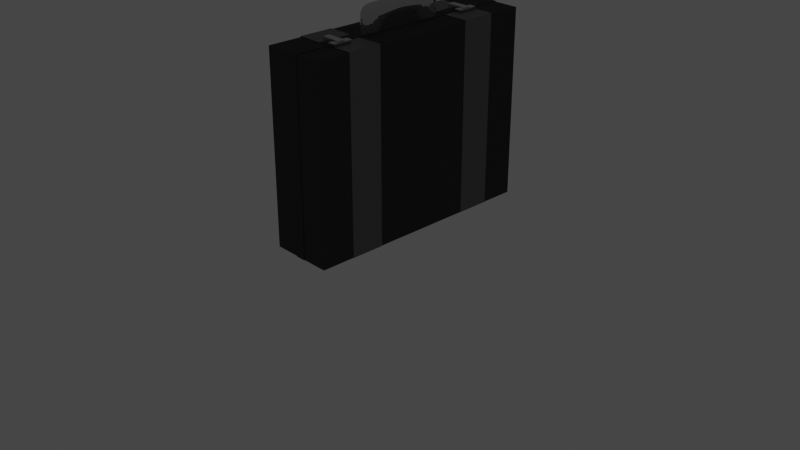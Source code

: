 # Source: briefcase.blend  (saved by Blender 2.92.15; exported with 4.5.12 LTS)
import bpy
from mathutils import Matrix  # noqa: F401  (used for matrix-valued properties, if any)

bpy.ops.wm.read_factory_settings(use_empty=True)
scene = bpy.context.scene
scene.name = 'Scene'

# ---- collections
col_collection = bpy.data.collections.new('Collection'); scene.collection.children.link(col_collection)
col_scene = bpy.data.collections.new('scene'); scene.collection.children.link(col_scene)

# ---- materials (node trees are filled in below, after node groups)
mat_material_004 = bpy.data.materials.new('Material.004')
mat_material_004.use_transparent_shadow = False
mat_material_003 = bpy.data.materials.new('Material.003')
mat_material_003.use_transparent_shadow = False
mat_case_details = bpy.data.materials.new('case details')
mat_case_details.use_transparent_shadow = False

# ---- material node trees
mat_material_004.use_nodes = True; mat_material_004.node_tree.nodes.clear()
_N = mat_material_004.node_tree.nodes; _L = mat_material_004.node_tree.links
n0 = _N.new('ShaderNodeBsdfPrincipled'); n0.name = 'Principled BSDF'; n0.location = (10, 300)
n0.distribution = 'GGX'
n0.subsurface_method = 'BURLEY'
n0.inputs[0].default_value = (0.5465, 0.5465, 0.5465, 1.0)
n0.inputs[1].default_value = 0.75
n0.inputs[2].default_value = 0.0
n0.inputs[3].default_value = 1.45
n0.inputs[27].default_value = (0.0, 0.0, 0.0, 1.0)
n0.inputs[28].default_value = 1.0
n1 = _N.new('ShaderNodeOutputMaterial'); n1.name = 'Material Output'; n1.location = (300, 300)
_L.new(n0.outputs[0], n1.inputs[0])
n1.is_active_output = True
mat_material_003.use_nodes = True; mat_material_003.node_tree.nodes.clear()
_N = mat_material_003.node_tree.nodes; _L = mat_material_003.node_tree.links
n0 = _N.new('ShaderNodeBsdfPrincipled'); n0.name = 'Principled BSDF'; n0.location = (10, 300)
n0.distribution = 'GGX'
n0.subsurface_method = 'BURLEY'
n0.inputs[0].default_value = (0.0409, 0.0409, 0.0409, 1.0)
n0.inputs[2].default_value = 1.0
n0.inputs[3].default_value = 1.45
n0.inputs[27].default_value = (0.0, 0.0, 0.0, 1.0)
n0.inputs[28].default_value = 1.0
n1 = _N.new('ShaderNodeOutputMaterial'); n1.name = 'Material Output'; n1.location = (300, 300)
_L.new(n0.outputs[0], n1.inputs[0])
n1.is_active_output = True
mat_case_details.use_nodes = True; mat_case_details.node_tree.nodes.clear()
_N = mat_case_details.node_tree.nodes; _L = mat_case_details.node_tree.links
n0 = _N.new('ShaderNodeBsdfPrincipled'); n0.name = 'Principled BSDF'; n0.location = (10, 300)
n0.distribution = 'GGX'
n0.subsurface_method = 'BURLEY'
n0.inputs[0].default_value = (0.1581, 0.1581, 0.1581, 1.0)
n0.inputs[3].default_value = 1.45
n0.inputs[27].default_value = (0.0, 0.0, 0.0, 1.0)
n0.inputs[28].default_value = 1.0
n1 = _N.new('ShaderNodeOutputMaterial'); n1.name = 'Material Output'; n1.location = (300, 300)
_L.new(n0.outputs[0], n1.inputs[0])
n1.is_active_output = True

# ---- world
world_world = bpy.data.worlds.new('World'); scene.world = world_world
world_world.use_nodes = True; world_world.node_tree.nodes.clear()
_N = world_world.node_tree.nodes; _L = world_world.node_tree.links
n0 = _N.new('ShaderNodeOutputWorld'); n0.name = 'World Output'; n0.location = (300, 300)
n1 = _N.new('ShaderNodeBackground'); n1.name = 'Background'; n1.location = (10, 300)
n1.inputs[0].default_value = (0.05088, 0.05088, 0.05088, 1.0)
_L.new(n1.outputs[0], n0.inputs[0])
n0.is_active_output = True
world_world.color = (0.05088, 0.05088, 0.05088)
world_world.use_sun_shadow = False
world_world.sun_shadow_jitter_overblur = 0.0

# ---- cameras
cam_camera = bpy.data.cameras.new('Camera')
cam_camera.clip_end = 100.0
cam_camera.ortho_scale = 7.314

# ---- lights
light_light = bpy.data.lights.new('Light', 'POINT')
light_light.transmission_factor = 0.0
light_light.energy = 1000.0
light_light.shadow_soft_size = 0.1
light_light.shadow_maximum_resolution = 0.006
light_light.use_absolute_resolution = True

# ---- meshes
me_cube_001 = bpy.data.meshes.new('Cube.001')
me_cube_001.from_pydata([(-0.04726, -0.487, 1.795), (-0.04726, -0.487, 2.301), (-0.04726, 0.487, 1.795), (-0.04726, 0.487, 2.301), (0.04726, -0.487, 1.795), (0.04726, -0.487, 2.301), (0.04726, 0.487, 1.795), (0.04726, 0.487, 2.301), (-0.04726, 0.2435, 1.795), (-0.04726, -0.2435, 1.795), (-0.04726, -0.2435, 2.301), (-0.04726, 0.0, 2.301), (-0.04726, 0.2435, 2.301), (0.04726, -0.2435, 1.795), (0.04726, 0.2435, 1.795), (0.04726, 0.2435, 2.301), (0.04726, 0.0, 2.301), (0.04726, -0.2435, 2.301), (-0.04726, -0.487, 2.133), (-0.04726, 0.487, 2.133), (0.04726, 0.487, 2.133), (0.04726, -0.487, 2.133), (0.04726, 0.2435, 2.133), (0.04726, 0.0, 2.133), (0.04726, -0.2435, 2.133), (-0.04726, -0.2435, 2.133), (-0.04726, 0.0, 2.133), (-0.04726, 0.2435, 2.133)], [], [(27, 12, 3, 19), (19, 3, 7, 20), (24, 17, 5, 21), (21, 5, 1, 18), (17, 10, 1, 5), (7, 3, 12, 15), (15, 12, 11, 16), (16, 11, 10, 17), (20, 7, 15, 22), (22, 15, 16, 23), (23, 16, 17, 24), (18, 1, 10, 25), (25, 10, 11, 26), (26, 11, 12, 27), (0, 18, 25, 9), (6, 20, 22, 14), (4, 21, 18, 0), (13, 24, 21, 4), (2, 19, 20, 6), (8, 27, 19, 2), (8, 14, 22, 27), (2, 6, 14, 8), (25, 26, 23, 24), (26, 27, 22, 23), (25, 24, 13, 9), (9, 13, 4, 0)])
_uv = me_cube_001.uv_layers.new(name='UVMap')
_uv.uv.foreach_set('vector', [0.5, 0.1875, 0.625, 0.1875, 0.625, 0.25, 0.5, 0.25, 0.5, 0.25, 0.625, 0.25, 0.625, 0.5, 0.5, 0.5, 0.5, 0.6875, 0.625, 0.6875, 0.625, 0.75, 0.5, 0.75, 0.5, 0.75, 0.625, 0.75, 0.625, 1.0, 0.5, 1.0, 0.625, 0.6875, 0.875, 0.6875, 0.875, 0.75, 0.625, 0.75, 0.625, 0.5, 0.875, 0.5, 0.875, 0.5625, 0.625, 0.5625, 0.625, 0.5625, 0.875, 0.5625, 0.875, 0.625, 0.625, 0.625, 0.625, 0.625, 0.875, 0.625, 0.875, 0.6875, 0.625, 0.6875, 0.5, 0.5, 0.625, 0.5, 0.625, 0.5625, 0.5, 0.5625, 0.5, 0.5625, 0.625, 0.5625, 0.625, 0.625, 0.5, 0.625, 0.5, 0.625, 0.625, 0.625, 0.625, 0.6875, 0.5, 0.6875, 0.5, 0.0, 0.625, 0.0, 0.625, 0.0625, 0.5, 0.0625, 0.5, 0.0625, 0.625, 0.0625, 0.625, 0.125, 0.5, 0.125, 0.5, 0.125, 0.625, 0.125, 0.625, 0.1875, 0.5, 0.1875, 0.375, 0.0, 0.5, 0.0, 0.5, 0.0625, 0.375, 0.0625, 0.375, 0.5, 0.5, 0.5, 0.5, 0.5625, 0.375, 0.5625, 0.375, 0.75, 0.5, 0.75, 0.5, 1.0, 0.375, 1.0, 0.375, 0.6875, 0.5, 0.6875, 0.5, 0.75, 0.375, 0.75, 0.375, 0.25, 0.5, 0.25, 0.5, 0.5, 0.375, 0.5, 0.375, 0.1875, 0.5, 0.1875, 0.5, 0.25, 0.375, 0.25, 0.375, 0.1875, 0.375, 0.5625, 0.5, 0.5625, 0.5, 0.1875, 0.375, 0.25, 0.375, 0.5, 0.375, 0.5625, 0.375, 0.1875, 0.0, 0.0, 0.5, 0.125, 0.5, 0.625, 0.0, 0.0, 0.5, 0.125, 0.5, 0.1875, 0.5, 0.5625, 0.5, 0.625, 0.0, 0.0, 0.0, 0.0, 0.375, 0.6875, 0.125, 0.6875, 0.125, 0.6875, 0.375, 0.6875, 0.375, 0.75, 0.375, 1.0])
me_cube_001.materials.append(mat_material_004)
me_cube_001.use_remesh_fix_poles = True
me_cube_001.use_remesh_preserve_attributes = False
me_cube_001.use_mirror_vertex_groups = False
me_cube_001.update()
me_cube_002 = bpy.data.meshes.new('Cube.002')
me_cube_002.from_pydata([(-0.1062, -0.837, 2.019), (-0.1062, -0.837, 2.055), (-0.1062, -0.7578, 2.019), (-0.1062, -0.7578, 2.055), (0.1062, -0.837, 2.019), (0.1062, -0.837, 2.055), (0.1062, -0.7578, 2.019), (0.1062, -0.7578, 2.055)], [], [(0, 1, 3, 2), (2, 3, 7, 6), (6, 7, 5, 4), (4, 5, 1, 0), (2, 6, 4, 0), (7, 3, 1, 5)])
_uv = me_cube_002.uv_layers.new(name='UVMap')
_uv.uv.foreach_set('vector', [0.375, 0.0, 0.625, 0.0, 0.625, 0.25, 0.375, 0.25, 0.375, 0.25, 0.625, 0.25, 0.625, 0.5, 0.375, 0.5, 0.375, 0.5, 0.625, 0.5, 0.625, 0.75, 0.375, 0.75, 0.375, 0.75, 0.625, 0.75, 0.625, 1.0, 0.375, 1.0, 0.125, 0.5, 0.375, 0.5, 0.375, 0.75, 0.125, 0.75, 0.625, 0.5, 0.875, 0.5, 0.875, 0.75, 0.625, 0.75])
me_cube_002.materials.append(mat_material_004)
me_cube_002.use_remesh_fix_poles = True
me_cube_002.use_remesh_preserve_attributes = False
me_cube_002.use_mirror_vertex_groups = False
me_cube_002.update()
me_cube_003 = bpy.data.meshes.new('Cube.003')
me_cube_003.from_pydata([(0.04987, -0.6913, 2.028), (0.04987, -0.6913, 2.046), (0.1291, -0.6913, 2.028), (0.1291, -0.6913, 2.046), (0.04987, -0.9036, 2.028), (0.04987, -0.9036, 2.046), (0.1291, -0.9036, 2.028), (0.1291, -0.9036, 2.046)], [], [(0, 1, 3, 2), (2, 3, 7, 6), (6, 7, 5, 4), (4, 5, 1, 0), (2, 6, 4, 0), (7, 3, 1, 5)])
_uv = me_cube_003.uv_layers.new(name='UVMap')
_uv.uv.foreach_set('vector', [0.375, 0.0, 0.625, 0.0, 0.625, 0.25, 0.375, 0.25, 0.375, 0.25, 0.625, 0.25, 0.625, 0.5, 0.375, 0.5, 0.375, 0.5, 0.625, 0.5, 0.625, 0.75, 0.375, 0.75, 0.375, 0.75, 0.625, 0.75, 0.625, 1.0, 0.375, 1.0, 0.125, 0.5, 0.375, 0.5, 0.375, 0.75, 0.125, 0.75, 0.625, 0.5, 0.875, 0.5, 0.875, 0.75, 0.625, 0.75])
me_cube_003.materials.append(mat_material_004)
me_cube_003.use_remesh_fix_poles = True
me_cube_003.use_remesh_preserve_attributes = False
me_cube_003.use_mirror_vertex_groups = False
me_cube_003.update()
me_cube_004 = bpy.data.meshes.new('Cube.004')
me_cube_004.from_pydata([(-0.3321, -1.267, 0.01076), (-0.3321, -1.267, 2.011), (-0.3321, 1.267, 0.01076), (-0.3321, 1.267, 2.011), (0.3321, -1.267, 0.01076), (0.3321, -1.267, 2.011), (0.3321, 1.267, 0.01076), (0.3321, 1.267, 2.011), (-0.3321, 0.9049, 0.01076), (-0.3321, 0.5429, 0.01076), (-0.3321, 0.181, 0.01076), (-0.3321, -0.181, 0.01076), (-0.3321, -0.5429, 0.01076), (-0.3321, -0.9049, 0.01076), (-0.3321, -0.9049, 2.011), (-0.3321, -0.5429, 2.011), (-0.3321, -0.181, 2.011), (-0.3321, 0.181, 2.011), (-0.3321, 0.5429, 2.011), (-0.3321, 0.9049, 2.011), (0.3321, -0.9049, 0.01076), (0.3321, -0.5429, 0.01076), (0.3321, -0.181, 0.01076), (0.3321, 0.181, 0.01076), (0.3321, 0.5429, 0.01076), (0.3321, 0.9049, 0.01076), (0.3321, 0.9049, 2.011), (0.3321, 0.5429, 2.011), (0.3321, 0.181, 2.011), (0.3321, -0.181, 2.011), (0.3321, -0.5429, 2.011), (0.3321, -0.9049, 2.011), (-0.3321, 0.9049, 0.01076), (-0.3321, 0.5429, 0.01076), (-0.3321, -0.5429, 0.01076), (-0.3321, -0.9049, 0.01076), (-0.3321, -0.9049, 2.011), (-0.3321, -0.5429, 2.011), (-0.3321, 0.5429, 2.011), (-0.3321, 0.9049, 2.011), (0.3321, -0.9049, 0.01076), (0.3321, -0.5429, 0.01076), (0.3321, 0.5429, 0.01076), (0.3321, 0.9049, 0.01076), (0.3321, 0.9049, 2.011), (0.3321, 0.5429, 2.011), (0.3321, -0.5429, 2.011), (0.3321, -0.9049, 2.011), (-0.3321, 0.9049, 0.01076), (-0.3321, 0.5429, 0.01076), (-0.3321, -0.5429, 0.01076), (-0.3321, -0.9049, 0.01076), (-0.3321, -0.9049, 2.011), (-0.3321, -0.5429, 2.011), (-0.3321, 0.5429, 2.011), (-0.3321, 0.9049, 2.011), (0.3321, -0.9049, 0.01076), (0.3321, -0.5429, 0.01076), (0.3321, 0.5429, 0.01076), (0.3321, 0.9049, 0.01076), (0.3321, 0.9049, 2.011), (0.3321, 0.5429, 2.011), (0.3321, -0.5429, 2.011), (0.3321, -0.9049, 2.011), (-0.3362, 0.9049, 0.01076), (-0.3362, 0.5429, 0.01076), (-0.3362, -0.5429, 0.01076), (-0.3362, -0.9049, 0.01076), (-0.335, -0.9049, 2.019), (-0.335, -0.5429, 2.019), (-0.335, 0.5429, 2.019), (-0.335, 0.9049, 2.019), (0.3362, -0.9049, 0.01076), (0.3362, -0.5429, 0.01076), (0.3362, 0.5429, 0.01076), (0.3362, 0.9049, 0.01076), (0.335, 0.9049, 2.019), (0.335, 0.5429, 2.019), (0.335, -0.5429, 2.019), (0.335, -0.9049, 2.019), (0.055, 1.267, 0.01076), (-0.055, 1.267, 0.01076), (-0.055, 1.267, 2.011), (0.055, 1.267, 2.011), (-0.055, -1.267, 0.01076), (0.055, -1.267, 0.01076), (0.055, -1.267, 2.011), (-0.055, -1.267, 2.011), (-0.055, 0.9049, 2.011), (0.055, 0.9049, 2.011), (-0.055, 0.5429, 2.011), (0.055, 0.5429, 2.011), (-0.055, 0.181, 2.011), (0.055, 0.181, 2.011), (-0.055, -0.181, 2.011), (0.055, -0.181, 2.011), (-0.055, -0.5429, 2.011), (0.055, -0.5429, 2.011), (-0.055, -0.9049, 2.011), (0.055, -0.9049, 2.011), (0.055, 0.9049, 0.01076), (-0.055, 0.9049, 0.01076), (0.055, 0.5429, 0.01076), (-0.055, 0.5429, 0.01076), (0.055, 0.181, 0.01076), (-0.055, 0.181, 0.01076), (0.055, -0.181, 0.01076), (-0.055, -0.181, 0.01076), (0.055, -0.5429, 0.01076), (-0.055, -0.5429, 0.01076), (0.055, -0.9049, 0.01076), (-0.055, -0.9049, 0.01076), (-0.055, 0.9049, 2.011), (0.055, 0.9049, 2.011), (-0.055, 0.5429, 2.011), (0.055, 0.5429, 2.011), (-0.055, -0.5429, 2.011), (0.055, -0.5429, 2.011), (-0.055, -0.9049, 2.011), (0.055, -0.9049, 2.011), (0.055, 0.9049, 0.01076), (-0.055, 0.9049, 0.01076), (0.055, 0.5429, 0.01076), (-0.055, 0.5429, 0.01076), (0.055, -0.5429, 0.01076), (-0.055, -0.5429, 0.01076), (0.055, -0.9049, 0.01076), (-0.055, -0.9049, 0.01076), (-0.055, 0.9049, 2.011), (0.055, 0.9049, 2.011), (-0.055, 0.5429, 2.011), (0.055, 0.5429, 2.011), (-0.055, -0.5429, 2.011), (0.055, -0.5429, 2.011), (-0.055, -0.9049, 2.011), (0.055, -0.9049, 2.011), (0.055, 0.9049, 0.01076), (-0.055, 0.9049, 0.01076), (0.055, 0.5429, 0.01076), (-0.055, 0.5429, 0.01076), (0.055, -0.5429, 0.01076), (-0.055, -0.5429, 0.01076), (0.055, -0.9049, 0.01076), (-0.055, -0.9049, 0.01076), (-0.05548, 0.9049, 2.019), (0.05548, 0.9049, 2.019), (-0.05548, 0.5429, 2.019), (0.05548, 0.5429, 2.019), (-0.05548, -0.5429, 2.019), (0.05548, -0.5429, 2.019), (-0.05548, -0.9049, 2.019), (0.05548, -0.9049, 2.019), (0.055, 1.267, 0.01076), (-0.055, 1.267, 0.01076), (-0.055, 1.267, 2.011), (0.055, 1.267, 2.011), (-0.055, -1.267, 0.01076), (0.055, -1.267, 0.01076), (0.055, -1.267, 2.011), (-0.055, -1.267, 2.011), (-0.055, 0.9049, 2.011), (0.055, 0.9049, 2.011), (-0.055, 0.5429, 2.011), (0.055, 0.5429, 2.011), (-0.055, 0.181, 2.011), (0.055, 0.181, 2.011), (-0.055, -0.181, 2.011), (0.055, -0.181, 2.011), (-0.055, -0.5429, 2.011), (0.055, -0.5429, 2.011), (-0.055, -0.9049, 2.011), (0.055, -0.9049, 2.011), (0.055, 0.9049, 0.01076), (-0.055, 0.9049, 0.01076), (0.055, 0.5429, 0.01076), (-0.055, 0.5429, 0.01076), (0.055, 0.181, 0.01076), (-0.055, 0.181, 0.01076), (0.055, -0.181, 0.01076), (-0.055, -0.181, 0.01076), (0.055, -0.5429, 0.01076), (-0.055, -0.5429, 0.01076), (0.055, -0.9049, 0.01076), (-0.055, -0.9049, 0.01076), (-0.055, 0.9049, 2.011), (0.055, 0.9049, 2.011), (-0.055, 0.5429, 2.011), (0.055, 0.5429, 2.011), (-0.055, -0.5429, 2.011), (0.055, -0.5429, 2.011), (-0.055, -0.9049, 2.011), (0.055, -0.9049, 2.011), (0.055, 0.9049, 0.01076), (-0.055, 0.9049, 0.01076), (0.055, 0.5429, 0.01076), (-0.055, 0.5429, 0.01076), (0.055, -0.5429, 0.01076), (-0.055, -0.5429, 0.01076), (0.055, -0.9049, 0.01076), (-0.055, -0.9049, 0.01076), (-0.055, 0.9049, 2.011), (0.055, 0.9049, 2.011), (-0.055, 0.5429, 2.011), (0.055, 0.5429, 2.011), (-0.055, -0.5429, 2.011), (0.055, -0.5429, 2.011), (-0.055, -0.9049, 2.011), (0.055, -0.9049, 2.011), (0.055, 0.9049, 0.01076), (-0.055, 0.9049, 0.01076), (0.055, 0.5429, 0.01076), (-0.055, 0.5429, 0.01076), (0.055, -0.5429, 0.01076), (-0.055, -0.5429, 0.01076), (0.055, -0.9049, 0.01076), (-0.055, -0.9049, 0.01076), (-0.05548, 0.9049, 2.019), (0.05548, 0.9049, 2.019), (-0.05548, 0.5429, 2.019), (0.05548, 0.5429, 2.019), (-0.05548, -0.5429, 2.019), (0.05548, -0.5429, 2.019), (-0.05548, -0.9049, 2.019), (0.05548, -0.9049, 2.019), (0.055, 1.275, 0.01076), (-0.055, 1.275, 0.01076), (-0.055, 1.273, 2.017), (0.055, 1.273, 2.017), (-0.055, -1.275, 0.01076), (0.055, -1.275, 0.01076), (0.055, -1.273, 2.017), (-0.055, -1.273, 2.017), (-0.055, 0.9049, 2.019), (0.055, 0.9049, 2.019), (-0.055, 0.5429, 2.019), (0.055, 0.5429, 2.019), (-0.055, 0.181, 2.019), (0.055, 0.181, 2.019), (-0.055, -0.181, 2.019), (0.055, -0.181, 2.019), (-0.055, -0.5429, 2.019), (0.055, -0.5429, 2.019), (-0.055, -0.9049, 2.019), (0.055, -0.9049, 2.019), (0.055, 0.9049, 0.01076), (-0.055, 0.9049, 0.01076), (0.055, 0.5429, 0.01076), (-0.055, 0.5429, 0.01076), (0.055, -0.5429, 0.01076), (-0.055, -0.5429, 0.01076), (0.055, -0.9049, 0.01076), (-0.055, -0.9049, 0.01076), (-0.055, 0.9049, 2.011), (0.055, 0.9049, 2.011), (-0.055, 0.5429, 2.011), (0.055, 0.5429, 2.011), (-0.055, -0.5429, 2.011), (0.055, -0.5429, 2.011), (-0.055, -0.9049, 2.011), (0.055, -0.9049, 2.011), (0.055, 0.9049, 0.01076), (-0.055, 0.9049, 0.01076), (0.055, 0.5429, 0.01076), (-0.055, 0.5429, 0.01076), (0.055, -0.5429, 0.01076), (-0.055, -0.5429, 0.01076), (0.055, -0.9049, 0.01076), (-0.055, -0.9049, 0.01076), (-0.055, 0.9135, 2.011), (0.055, 0.9135, 2.011), (-0.055, 0.5344, 2.011), (0.055, 0.5344, 2.011), (-0.055, -0.5344, 2.011), (0.055, -0.5344, 2.011), (-0.055, -0.9135, 2.011), (0.055, -0.9135, 2.011), (0.055, 0.9049, 0.01076), (-0.055, 0.9049, 0.01076), (0.055, 0.5429, 0.01076), (-0.055, 0.5429, 0.01076), (0.055, -0.5429, 0.01076), (-0.055, -0.5429, 0.01076), (0.055, -0.9049, 0.01076), (-0.055, -0.9049, 0.01076), (-0.05548, 0.9106, 2.026), (0.05548, 0.9106, 2.026), (-0.05548, 0.5372, 2.026), (0.05548, 0.5372, 2.026), (-0.05548, -0.5372, 2.026), (0.05548, -0.5372, 2.026), (-0.05548, -0.9106, 2.026), (0.05548, -0.9106, 2.026)], [], [(8, 19, 3, 2), (80, 83, 7, 6), (20, 31, 5, 4), (84, 87, 1, 0), (110, 20, 4, 85), (98, 14, 1, 87), (82, 3, 19, 88), (100, 25, 43, 120), (90, 18, 17, 92), (92, 17, 16, 94), (94, 16, 15, 96), (27, 24, 42, 45), (80, 6, 25, 100), (99, 31, 47, 119), (102, 24, 23, 104), (104, 23, 22, 106), (106, 22, 21, 108), (25, 26, 44, 43), (6, 7, 26, 25), (15, 12, 34, 37), (24, 27, 28, 23), (23, 28, 29, 22), (22, 29, 30, 21), (96, 15, 37, 116), (0, 1, 14, 13), (111, 13, 35, 127), (12, 15, 16, 11), (11, 16, 17, 10), (10, 17, 18, 9), (13, 14, 36, 35), (120, 43, 59, 136), (47, 40, 56, 63), (119, 47, 63, 135), (41, 46, 62, 57), (116, 37, 53, 132), (45, 42, 58, 61), (115, 45, 61, 131), (43, 44, 60, 59), (103, 9, 33, 123), (9, 18, 38, 33), (88, 19, 39, 112), (19, 8, 32, 39), (91, 27, 45, 115), (21, 30, 46, 41), (31, 20, 40, 47), (108, 21, 41, 124), (50, 51, 67, 66), (55, 48, 64, 71), (136, 59, 58, 138), (140, 57, 56, 142), (128, 55, 71, 144), (48, 49, 65, 64), (49, 54, 70, 65), (53, 50, 66, 69), (35, 36, 52, 51), (123, 33, 49, 139), (37, 34, 50, 53), (124, 41, 57, 140), (33, 38, 54, 49), (127, 35, 51, 143), (112, 39, 55, 128), (39, 32, 48, 55), (144, 71, 70, 146), (148, 69, 68, 150), (75, 76, 77, 74), (73, 78, 79, 72), (67, 68, 69, 66), (65, 70, 71, 64), (59, 60, 76, 75), (131, 61, 77, 147), (61, 58, 74, 77), (132, 53, 69, 148), (57, 62, 78, 73), (135, 63, 79, 151), (56, 57, 73, 72), (63, 56, 72, 79), (58, 59, 75, 74), (51, 52, 68, 67), (52, 134, 150, 68), (100, 120, 260, 244), (62, 133, 149, 78), (147, 145, 285, 287), (54, 130, 146, 70), (133, 117, 257, 273), (78, 149, 151, 79), (80, 81, 225, 224), (76, 145, 147, 77), (121, 101, 245, 261), (44, 113, 129, 60), (148, 150, 290, 288), (40, 126, 142, 56), (115, 131, 271, 255), (34, 125, 141, 50), (90, 92, 236, 234), (42, 122, 138, 58), (151, 149, 289, 291), (60, 129, 145, 76), (130, 114, 254, 270), (50, 141, 143, 51), (141, 140, 142, 143), (48, 137, 139, 49), (137, 136, 138, 139), (12, 109, 125, 34), (93, 91, 235, 237), (18, 90, 114, 38), (131, 147, 287, 271), (26, 89, 113, 44), (103, 123, 263, 247), (24, 102, 122, 42), (92, 94, 238, 236), (38, 114, 130, 54), (146, 130, 270, 286), (46, 117, 133, 62), (122, 102, 246, 262), (36, 118, 134, 52), (95, 93, 237, 239), (32, 121, 137, 48), (102, 103, 247, 246), (20, 110, 126, 40), (132, 148, 288, 272), (30, 97, 117, 46), (88, 112, 252, 232), (11, 107, 109, 12), (107, 106, 108, 109), (10, 105, 107, 11), (105, 104, 106, 107), (9, 103, 105, 10), (103, 102, 104, 105), (14, 98, 118, 36), (94, 96, 240, 238), (2, 81, 101, 8), (81, 80, 100, 101), (29, 95, 97, 30), (149, 133, 273, 289), (28, 93, 95, 29), (113, 89, 233, 253), (27, 91, 93, 28), (97, 95, 239, 241), (8, 101, 121, 32), (101, 100, 244, 245), (7, 83, 89, 26), (135, 151, 291, 275), (31, 99, 86, 5), (91, 115, 255, 235), (13, 111, 84, 0), (111, 110, 85, 84), (4, 5, 86, 85), (150, 134, 274, 290), (2, 3, 82, 81), (114, 90, 234, 254), (101, 81, 153, 173), (114, 90, 162, 186), (150, 134, 206, 222), (100, 80, 152, 172), (115, 91, 163, 187), (151, 135, 207, 223), (97, 95, 167, 169), (113, 89, 161, 185), (149, 133, 205, 221), (96, 94, 166, 168), (112, 88, 160, 184), (148, 132, 204, 220), (95, 93, 165, 167), (122, 102, 174, 194), (146, 130, 202, 218), (94, 92, 164, 166), (123, 103, 175, 195), (147, 131, 203, 219), (93, 91, 163, 165), (130, 114, 186, 202), (151, 149, 221, 223), (92, 90, 162, 164), (131, 115, 187, 203), (150, 148, 220, 222), (121, 101, 173, 193), (133, 117, 189, 205), (147, 145, 217, 219), (120, 100, 172, 192), (132, 116, 188, 204), (146, 144, 216, 218), (89, 83, 155, 161), (134, 118, 190, 206), (129, 113, 185, 201), (88, 82, 154, 160), (135, 119, 191, 207), (128, 112, 184, 200), (86, 99, 171, 158), (137, 121, 193, 209), (142, 126, 198, 214), (87, 98, 170, 159), (136, 120, 192, 208), (143, 127, 199, 215), (84, 111, 183, 156), (126, 110, 182, 198), (141, 125, 197, 213), (85, 110, 182, 157), (127, 111, 183, 199), (140, 124, 196, 212), (85, 86, 158, 157), (117, 97, 169, 189), (138, 122, 194, 210), (84, 87, 159, 156), (116, 96, 168, 188), (139, 123, 195, 211), (81, 82, 154, 153), (109, 107, 179, 181), (145, 129, 201, 217), (80, 83, 155, 152), (108, 106, 178, 180), (144, 128, 200, 216), (107, 105, 177, 179), (143, 141, 213, 215), (106, 104, 176, 178), (142, 140, 212, 214), (105, 103, 175, 177), (139, 137, 209, 211), (104, 102, 174, 176), (138, 136, 208, 210), (118, 98, 170, 190), (125, 109, 181, 197), (119, 99, 171, 191), (124, 108, 180, 196), (274, 275, 291, 290), (273, 272, 288, 289), (270, 271, 287, 286), (289, 288, 290, 291), (285, 284, 286, 287), (253, 252, 268, 269), (266, 267, 283, 282), (265, 264, 280, 281), (262, 263, 279, 278), (269, 268, 284, 285), (249, 248, 264, 265), (234, 235, 255, 254), (233, 232, 252, 253), (246, 247, 263, 262), (254, 255, 271, 270), (257, 256, 272, 273), (258, 259, 275, 274), (261, 260, 276, 277), (250, 251, 267, 266), (241, 240, 256, 257), (242, 243, 259, 258), (239, 238, 240, 241), (237, 236, 238, 239), (235, 234, 236, 237), (245, 244, 260, 261), (227, 226, 232, 233), (243, 242, 231, 230), (229, 230, 231, 228), (225, 226, 227, 224), (116, 132, 272, 256), (144, 146, 286, 284), (109, 108, 248, 249), (89, 83, 227, 233), (134, 118, 258, 274), (129, 113, 253, 269), (82, 88, 232, 226), (119, 135, 275, 259), (112, 128, 268, 252), (136, 137, 277, 276), (110, 111, 251, 250), (86, 99, 243, 230), (84, 85, 229, 228), (137, 121, 261, 277), (142, 126, 266, 282), (98, 87, 231, 242), (120, 136, 276, 260), (127, 143, 283, 267), (139, 138, 278, 279), (126, 110, 250, 266), (141, 125, 265, 281), (111, 127, 267, 251), (124, 140, 280, 264), (140, 141, 281, 280), (85, 86, 230, 229), (117, 97, 241, 257), (138, 122, 262, 278), (87, 84, 228, 231), (96, 116, 256, 240), (123, 139, 279, 263), (143, 142, 282, 283), (81, 82, 226, 225), (145, 129, 269, 285), (83, 80, 224, 227), (128, 144, 284, 268), (118, 98, 242, 258), (125, 109, 249, 265), (99, 119, 259, 243), (108, 124, 264, 248)])
me_cube_004.polygons.foreach_set('material_index', [0, 0, 0, 0, 0, 0, 0, 0, 0, 0, 0, 0, 0, 0, 0, 0, 0, 0, 0, 0, 0, 0, 0, 0, 0, 0, 0, 0, 0, 0, 0, 0, 0, 0, 0, 0, 0, 0, 0, 0, 0, 0, 0, 0, 0, 0, 1, 0, 1, 1, 0, 1, 0, 0, 0, 0, 0, 0, 0, 0, 0, 0, 1, 1, 1, 1, 1, 1, 0, 0, 0, 0, 0, 0, 1, 0, 1, 0, 0, 0, 0, 0, 0, 0, 1, 0, 1, 0, 0, 0, 0, 0, 0, 0, 0, 0, 0, 0, 1, 0, 1, 0, 0, 0, 0, 0, 0, 0, 0, 0, 0, 0, 0, 0, 0, 0, 0, 0, 0, 0, 0, 0, 0, 0, 0, 0, 0, 0, 0, 0, 0, 0, 0, 0, 0, 0, 0, 0, 0, 0, 0, 0, 0, 0, 0, 0, 0, 0, 0, 0, 0, 0, 0, 0, 0, 0, 0, 0, 0, 0, 0, 0, 0, 0, 0, 0, 0, 0, 0, 0, 0, 0, 0, 0, 0, 0, 0, 0, 0, 0, 0, 0, 0, 0, 0, 0, 0, 0, 0, 0, 0, 0, 0, 0, 0, 0, 0, 0, 0, 0, 0, 0, 0, 0, 0, 0, 0, 0, 0, 0, 0, 0, 0, 0, 0, 0, 0, 0, 0, 0, 0, 0, 0, 0, 0, 0, 0, 0, 0, 0, 0, 0, 0, 0, 0, 0, 0, 0, 0, 0, 0, 0, 0, 0, 0, 0, 0, 0, 0, 0, 0, 0, 0, 0, 0, 0, 0, 0, 0, 0, 0, 0, 0, 0, 0, 0, 0, 0, 0, 0, 0, 0, 0, 0, 0, 0, 0, 0, 0, 0, 0, 0, 0, 0, 0, 0, 0, 0, 0, 0])
_uv = me_cube_004.uv_layers.new(name='UVMap')
_uv.uv.foreach_set('vector', [0.375, 0.2143, 0.625, 0.2143, 0.625, 0.25, 0.375, 0.25, 0.375, 0.4167, 0.625, 0.4167, 0.625, 0.5, 0.375, 0.5, 0.375, 0.7143, 0.625, 0.7143, 0.625, 0.75, 0.375, 0.75, 0.375, 0.9167, 0.625, 0.9167, 0.625, 1.0, 0.375, 1.0, 0.2917, 0.7143, 0.375, 0.7143, 0.375, 0.75, 0.2917, 0.75, 0.7917, 0.7143, 0.875, 0.7143, 0.875, 0.75, 0.7917, 0.75, 0.7917, 0.5, 0.875, 0.5, 0.875, 0.5357, 0.7917, 0.5357, 0.2917, 0.5357, 0.375, 0.5357, 0.375, 0.5357, 0.2917, 0.5357, 0.7917, 0.5714, 0.875, 0.5714, 0.875, 0.6071, 0.7917, 0.6071, 0.7917, 0.6071, 0.875, 0.6071, 0.875, 0.6429, 0.7917, 0.6429, 0.7917, 0.6429, 0.875, 0.6429, 0.875, 0.6786, 0.7917, 0.6786, 0.625, 0.5714, 0.375, 0.5714, 0.375, 0.5714, 0.625, 0.5714, 0.2917, 0.5, 0.375, 0.5, 0.375, 0.5357, 0.2917, 0.5357, 0.7083, 0.7143, 0.625, 0.7143, 0.625, 0.7143, 0.7083, 0.7143, 0.2917, 0.5714, 0.375, 0.5714, 0.375, 0.6071, 0.2917, 0.6071, 0.2917, 0.6071, 0.375, 0.6071, 0.375, 0.6429, 0.2917, 0.6429, 0.2917, 0.6429, 0.375, 0.6429, 0.375, 0.6786, 0.2917, 0.6786, 0.375, 0.5357, 0.625, 0.5357, 0.625, 0.5357, 0.375, 0.5357, 0.375, 0.5, 0.625, 0.5, 0.625, 0.5357, 0.375, 0.5357, 0.625, 0.07143, 0.375, 0.07143, 0.375, 0.07143, 0.625, 0.07143, 0.375, 0.5714, 0.625, 0.5714, 0.625, 0.6071, 0.375, 0.6071, 0.375, 0.6071, 0.625, 0.6071, 0.625, 0.6429, 0.375, 0.6429, 0.375, 0.6429, 0.625, 0.6429, 0.625, 0.6786, 0.375, 0.6786, 0.7917, 0.6786, 0.875, 0.6786, 0.875, 0.6786, 0.7917, 0.6786, 0.375, 0.0, 0.625, 0.0, 0.625, 0.03571, 0.375, 0.03571, 0.2083, 0.7143, 0.125, 0.7143, 0.125, 0.7143, 0.2083, 0.7143, 0.375, 0.07143, 0.625, 0.07143, 0.625, 0.1071, 0.375, 0.1071, 0.375, 0.1071, 0.625, 0.1071, 0.625, 0.1429, 0.375, 0.1429, 0.375, 0.1429, 0.625, 0.1429, 0.625, 0.1786, 0.375, 0.1786, 0.375, 0.03571, 0.625, 0.03571, 0.625, 0.03571, 0.375, 0.03571, 0.2917, 0.5357, 0.375, 0.5357, 0.375, 0.5357, 0.2917, 0.5357, 0.625, 0.7143, 0.375, 0.7143, 0.375, 0.7143, 0.625, 0.7143, 0.7083, 0.7143, 0.625, 0.7143, 0.625, 0.7143, 0.7083, 0.7143, 0.375, 0.6786, 0.625, 0.6786, 0.625, 0.6786, 0.375, 0.6786, 0.7917, 0.6786, 0.875, 0.6786, 0.875, 0.6786, 0.7917, 0.6786, 0.625, 0.5714, 0.375, 0.5714, 0.375, 0.5714, 0.625, 0.5714, 0.7083, 0.5714, 0.625, 0.5714, 0.625, 0.5714, 0.7083, 0.5714, 0.375, 0.5357, 0.625, 0.5357, 0.625, 0.5357, 0.375, 0.5357, 0.2083, 0.5714, 0.125, 0.5714, 0.125, 0.5714, 0.2083, 0.5714, 0.375, 0.1786, 0.625, 0.1786, 0.625, 0.1786, 0.375, 0.1786, 0.7917, 0.5357, 0.875, 0.5357, 0.875, 0.5357, 0.7917, 0.5357, 0.625, 0.2143, 0.375, 0.2143, 0.375, 0.2143, 0.625, 0.2143, 0.7083, 0.5714, 0.625, 0.5714, 0.625, 0.5714, 0.7083, 0.5714, 0.375, 0.6786, 0.625, 0.6786, 0.625, 0.6786, 0.375, 0.6786, 0.625, 0.7143, 0.375, 0.7143, 0.375, 0.7143, 0.625, 0.7143, 0.2917, 0.6786, 0.375, 0.6786, 0.375, 0.6786, 0.2917, 0.6786, 0.125, 0.6786, 0.125, 0.7143, 0.125, 0.7143, 0.125, 0.6786, 0.625, 0.2143, 0.375, 0.2143, 0.375, 0.2143, 0.625, 0.2143, 0.2917, 0.5357, 0.375, 0.5357, 0.375, 0.5714, 0.2917, 0.5714, 0.2917, 0.6786, 0.375, 0.6786, 0.375, 0.7143, 0.2917, 0.7143, 0.7917, 0.5357, 0.875, 0.5357, 0.875, 0.5357, 0.7917, 0.5357, 0.125, 0.5357, 0.125, 0.5714, 0.125, 0.5714, 0.125, 0.5357, 0.375, 0.1786, 0.625, 0.1786, 0.625, 0.1786, 0.375, 0.1786, 0.625, 0.07143, 0.375, 0.07143, 0.375, 0.07143, 0.625, 0.07143, 0.375, 0.03571, 0.625, 0.03571, 0.625, 0.03571, 0.375, 0.03571, 0.2083, 0.5714, 0.125, 0.5714, 0.125, 0.5714, 0.2083, 0.5714, 0.625, 0.07143, 0.375, 0.07143, 0.375, 0.07143, 0.625, 0.07143, 0.2917, 0.6786, 0.375, 0.6786, 0.375, 0.6786, 0.2917, 0.6786, 0.375, 0.1786, 0.625, 0.1786, 0.625, 0.1786, 0.375, 0.1786, 0.2083, 0.7143, 0.125, 0.7143, 0.125, 0.7143, 0.2083, 0.7143, 0.7917, 0.5357, 0.875, 0.5357, 0.875, 0.5357, 0.7917, 0.5357, 0.625, 0.2143, 0.375, 0.2143, 0.375, 0.2143, 0.625, 0.2143, 0.7917, 0.5357, 0.875, 0.5357, 0.875, 0.5714, 0.7917, 0.5714, 0.7917, 0.6786, 0.875, 0.6786, 0.875, 0.7143, 0.7917, 0.7143, 0.375, 0.5357, 0.625, 0.5357, 0.625, 0.5714, 0.375, 0.5714, 0.375, 0.6786, 0.625, 0.6786, 0.625, 0.7143, 0.375, 0.7143, 0.375, 0.03571, 0.625, 0.03571, 0.625, 0.07143, 0.375, 0.07143, 0.375, 0.1786, 0.625, 0.1786, 0.625, 0.2143, 0.375, 0.2143, 0.375, 0.5357, 0.625, 0.5357, 0.625, 0.5357, 0.375, 0.5357, 0.7083, 0.5714, 0.625, 0.5714, 0.625, 0.5714, 0.7083, 0.5714, 0.625, 0.5714, 0.375, 0.5714, 0.375, 0.5714, 0.625, 0.5714, 0.7917, 0.6786, 0.875, 0.6786, 0.875, 0.6786, 0.7917, 0.6786, 0.375, 0.6786, 0.625, 0.6786, 0.625, 0.6786, 0.375, 0.6786, 0.7083, 0.7143, 0.625, 0.7143, 0.625, 0.7143, 0.7083, 0.7143, 0.375, 0.7143, 0.375, 0.6786, 0.375, 0.6786, 0.375, 0.7143, 0.625, 0.7143, 0.375, 0.7143, 0.375, 0.7143, 0.625, 0.7143, 0.375, 0.5714, 0.375, 0.5357, 0.375, 0.5357, 0.375, 0.5714, 0.375, 0.03571, 0.625, 0.03571, 0.625, 0.03571, 0.375, 0.03571, 0.875, 0.7143, 0.7917, 0.7143, 0.7917, 0.7143, 0.875, 0.7143, 0.2917, 0.5357, 0.2917, 0.5357, 0.2917, 0.5357, 0.2917, 0.5357, 0.625, 0.6786, 0.7083, 0.6786, 0.7083, 0.6786, 0.625, 0.6786, 0.7083, 0.5714, 0.7083, 0.5357, 0.7083, 0.5357, 0.7083, 0.5714, 0.875, 0.5714, 0.7917, 0.5714, 0.7917, 0.5714, 0.875, 0.5714, 0.7083, 0.6786, 0.7083, 0.6786, 0.7083, 0.6786, 0.7083, 0.6786, 0.625, 0.6786, 0.7083, 0.6786, 0.7083, 0.7143, 0.625, 0.7143, 0.2917, 0.5, 0.2083, 0.5, 0.2083, 0.5, 0.2917, 0.5, 0.625, 0.5357, 0.7083, 0.5357, 0.7083, 0.5714, 0.625, 0.5714, 0.2083, 0.5357, 0.2083, 0.5357, 0.2083, 0.5357, 0.2083, 0.5357, 0.625, 0.5357, 0.7083, 0.5357, 0.7083, 0.5357, 0.625, 0.5357, 0.7917, 0.6786, 0.7917, 0.7143, 0.7917, 0.7143, 0.7917, 0.6786, 0.375, 0.7143, 0.2917, 0.7143, 0.2917, 0.7143, 0.375, 0.7143, 0.7083, 0.5714, 0.7083, 0.5714, 0.7083, 0.5714, 0.7083, 0.5714, 0.125, 0.6786, 0.2083, 0.6786, 0.2083, 0.6786, 0.125, 0.6786, 0.7917, 0.5714, 0.7917, 0.6071, 0.7917, 0.6071, 0.7917, 0.5714, 0.375, 0.5714, 0.2917, 0.5714, 0.2917, 0.5714, 0.375, 0.5714, 0.7083, 0.7143, 0.7083, 0.6786, 0.7083, 0.6786, 0.7083, 0.7143, 0.625, 0.5357, 0.7083, 0.5357, 0.7083, 0.5357, 0.625, 0.5357, 0.7917, 0.5714, 0.7917, 0.5714, 0.7917, 0.5714, 0.7917, 0.5714, 0.125, 0.6786, 0.2083, 0.6786, 0.2083, 0.7143, 0.125, 0.7143, 0.2083, 0.6786, 0.2917, 0.6786, 0.2917, 0.7143, 0.2083, 0.7143, 0.125, 0.5357, 0.2083, 0.5357, 0.2083, 0.5714, 0.125, 0.5714, 0.2083, 0.5357, 0.2917, 0.5357, 0.2917, 0.5714, 0.2083, 0.5714, 0.125, 0.6786, 0.2083, 0.6786, 0.2083, 0.6786, 0.125, 0.6786, 0.7083, 0.6071, 0.7083, 0.5714, 0.7083, 0.5714, 0.7083, 0.6071, 0.875, 0.5714, 0.7917, 0.5714, 0.7917, 0.5714, 0.875, 0.5714, 0.7083, 0.5714, 0.7083, 0.5714, 0.7083, 0.5714, 0.7083, 0.5714, 0.625, 0.5357, 0.7083, 0.5357, 0.7083, 0.5357, 0.625, 0.5357, 0.2083, 0.5714, 0.2083, 0.5714, 0.2083, 0.5714, 0.2083, 0.5714, 0.375, 0.5714, 0.2917, 0.5714, 0.2917, 0.5714, 0.375, 0.5714, 0.7917, 0.6071, 0.7917, 0.6429, 0.7917, 0.6429, 0.7917, 0.6071, 0.875, 0.5714, 0.7917, 0.5714, 0.7917, 0.5714, 0.875, 0.5714, 0.7917, 0.5714, 0.7917, 0.5714, 0.7917, 0.5714, 0.7917, 0.5714, 0.625, 0.6786, 0.7083, 0.6786, 0.7083, 0.6786, 0.625, 0.6786, 0.2917, 0.5714, 0.2917, 0.5714, 0.2917, 0.5714, 0.2917, 0.5714, 0.875, 0.7143, 0.7917, 0.7143, 0.7917, 0.7143, 0.875, 0.7143, 0.7083, 0.6429, 0.7083, 0.6071, 0.7083, 0.6071, 0.7083, 0.6429, 0.125, 0.5357, 0.2083, 0.5357, 0.2083, 0.5357, 0.125, 0.5357, 0.2917, 0.5714, 0.2083, 0.5714, 0.2083, 0.5714, 0.2917, 0.5714, 0.375, 0.7143, 0.2917, 0.7143, 0.2917, 0.7143, 0.375, 0.7143, 0.7917, 0.6786, 0.7917, 0.6786, 0.7917, 0.6786, 0.7917, 0.6786, 0.625, 0.6786, 0.7083, 0.6786, 0.7083, 0.6786, 0.625, 0.6786, 0.7917, 0.5357, 0.7917, 0.5357, 0.7917, 0.5357, 0.7917, 0.5357, 0.125, 0.6429, 0.2083, 0.6429, 0.2083, 0.6786, 0.125, 0.6786, 0.2083, 0.6429, 0.2917, 0.6429, 0.2917, 0.6786, 0.2083, 0.6786, 0.125, 0.6071, 0.2083, 0.6071, 0.2083, 0.6429, 0.125, 0.6429, 0.2083, 0.6071, 0.2917, 0.6071, 0.2917, 0.6429, 0.2083, 0.6429, 0.125, 0.5714, 0.2083, 0.5714, 0.2083, 0.6071, 0.125, 0.6071, 0.2083, 0.5714, 0.2917, 0.5714, 0.2917, 0.6071, 0.2083, 0.6071, 0.875, 0.7143, 0.7917, 0.7143, 0.7917, 0.7143, 0.875, 0.7143, 0.7917, 0.6429, 0.7917, 0.6786, 0.7917, 0.6786, 0.7917, 0.6429, 0.125, 0.5, 0.2083, 0.5, 0.2083, 0.5357, 0.125, 0.5357, 0.2083, 0.5, 0.2917, 0.5, 0.2917, 0.5357, 0.2083, 0.5357, 0.625, 0.6429, 0.7083, 0.6429, 0.7083, 0.6786, 0.625, 0.6786, 0.7083, 0.6786, 0.7083, 0.6786, 0.7083, 0.6786, 0.7083, 0.6786, 0.625, 0.6071, 0.7083, 0.6071, 0.7083, 0.6429, 0.625, 0.6429, 0.7083, 0.5357, 0.7083, 0.5357, 0.7083, 0.5357, 0.7083, 0.5357, 0.625, 0.5714, 0.7083, 0.5714, 0.7083, 0.6071, 0.625, 0.6071, 0.7083, 0.6786, 0.7083, 0.6429, 0.7083, 0.6429, 0.7083, 0.6786, 0.125, 0.5357, 0.2083, 0.5357, 0.2083, 0.5357, 0.125, 0.5357, 0.2083, 0.5357, 0.2917, 0.5357, 0.2917, 0.5357, 0.2083, 0.5357, 0.625, 0.5, 0.7083, 0.5, 0.7083, 0.5357, 0.625, 0.5357, 0.7083, 0.7143, 0.7083, 0.7143, 0.7083, 0.7143, 0.7083, 0.7143, 0.625, 0.7143, 0.7083, 0.7143, 0.7083, 0.75, 0.625, 0.75, 0.7083, 0.5714, 0.7083, 0.5714, 0.7083, 0.5714, 0.7083, 0.5714, 0.125, 0.7143, 0.2083, 0.7143, 0.2083, 0.75, 0.125, 0.75, 0.2083, 0.7143, 0.2917, 0.7143, 0.2917, 0.75, 0.2083, 0.75, 0.375, 0.75, 0.625, 0.75, 0.625, 0.8333, 0.375, 0.8333, 0.7917, 0.7143, 0.7917, 0.7143, 0.7917, 0.7143, 0.7917, 0.7143, 0.375, 0.25, 0.625, 0.25, 0.625, 0.3333, 0.375, 0.3333, 0.7917, 0.5714, 0.7917, 0.5714, 0.7917, 0.5714, 0.7917, 0.5714, 0.2083, 0.5357, 0.2083, 0.5, 0.2083, 0.5, 0.2083, 0.5357, 0.7917, 0.5714, 0.7917, 0.5714, 0.7917, 0.5714, 0.7917, 0.5714, 0.7917, 0.7143, 0.7917, 0.7143, 0.7917, 0.7143, 0.7917, 0.7143, 0.2917, 0.5357, 0.2917, 0.5, 0.2917, 0.5, 0.2917, 0.5357, 0.7083, 0.5714, 0.7083, 0.5714, 0.7083, 0.5714, 0.7083, 0.5714, 0.7083, 0.7143, 0.7083, 0.7143, 0.7083, 0.7143, 0.7083, 0.7143, 0.7083, 0.6786, 0.7083, 0.6429, 0.7083, 0.6429, 0.7083, 0.6786, 0.7083, 0.5357, 0.7083, 0.5357, 0.7083, 0.5357, 0.7083, 0.5357, 0.7083, 0.6786, 0.7083, 0.6786, 0.7083, 0.6786, 0.7083, 0.6786, 0.7917, 0.6786, 0.7917, 0.6429, 0.7917, 0.6429, 0.7917, 0.6786, 0.7917, 0.5357, 0.7917, 0.5357, 0.7917, 0.5357, 0.7917, 0.5357, 0.7917, 0.6786, 0.7917, 0.6786, 0.7917, 0.6786, 0.7917, 0.6786, 0.7083, 0.6429, 0.7083, 0.6071, 0.7083, 0.6071, 0.7083, 0.6429, 0.2917, 0.5714, 0.2917, 0.5714, 0.2917, 0.5714, 0.2917, 0.5714, 0.7917, 0.5714, 0.7917, 0.5714, 0.7917, 0.5714, 0.7917, 0.5714, 0.7917, 0.6429, 0.7917, 0.6071, 0.7917, 0.6071, 0.7917, 0.6429, 0.2083, 0.5714, 0.2083, 0.5714, 0.2083, 0.5714, 0.2083, 0.5714, 0.7083, 0.5714, 0.7083, 0.5714, 0.7083, 0.5714, 0.7083, 0.5714, 0.7083, 0.6071, 0.7083, 0.5714, 0.7083, 0.5714, 0.7083, 0.6071, 0.7917, 0.5714, 0.7917, 0.5714, 0.7917, 0.5714, 0.7917, 0.5714, 0.7083, 0.7143, 0.7083, 0.6786, 0.7083, 0.6786, 0.7083, 0.7143, 0.7917, 0.6071, 0.7917, 0.5714, 0.7917, 0.5714, 0.7917, 0.6071, 0.7083, 0.5714, 0.7083, 0.5714, 0.7083, 0.5714, 0.7083, 0.5714, 0.7917, 0.7143, 0.7917, 0.6786, 0.7917, 0.6786, 0.7917, 0.7143, 0.2083, 0.5357, 0.2083, 0.5357, 0.2083, 0.5357, 0.2083, 0.5357, 0.7083, 0.6786, 0.7083, 0.6786, 0.7083, 0.6786, 0.7083, 0.6786, 0.7083, 0.5714, 0.7083, 0.5357, 0.7083, 0.5357, 0.7083, 0.5714, 0.2917, 0.5357, 0.2917, 0.5357, 0.2917, 0.5357, 0.2917, 0.5357, 0.7917, 0.6786, 0.7917, 0.6786, 0.7917, 0.6786, 0.7917, 0.6786, 0.7917, 0.5714, 0.7917, 0.5357, 0.7917, 0.5357, 0.7917, 0.5714, 0.7083, 0.5357, 0.7083, 0.5, 0.7083, 0.5, 0.7083, 0.5357, 0.7917, 0.7143, 0.7917, 0.7143, 0.7917, 0.7143, 0.7917, 0.7143, 0.7083, 0.5357, 0.7083, 0.5357, 0.7083, 0.5357, 0.7083, 0.5357, 0.7917, 0.5357, 0.7917, 0.5, 0.7917, 0.5, 0.7917, 0.5357, 0.7083, 0.7143, 0.7083, 0.7143, 0.7083, 0.7143, 0.7083, 0.7143, 0.7917, 0.5357, 0.7917, 0.5357, 0.7917, 0.5357, 0.7917, 0.5357, 0.7083, 0.75, 0.7083, 0.7143, 0.7083, 0.7143, 0.7083, 0.75, 0.2083, 0.5357, 0.2083, 0.5357, 0.2083, 0.5357, 0.2083, 0.5357, 0.2917, 0.7143, 0.2917, 0.7143, 0.2917, 0.7143, 0.2917, 0.7143, 0.7917, 0.75, 0.7917, 0.7143, 0.7917, 0.7143, 0.7917, 0.75, 0.2917, 0.5357, 0.2917, 0.5357, 0.2917, 0.5357, 0.2917, 0.5357, 0.2083, 0.7143, 0.2083, 0.7143, 0.2083, 0.7143, 0.2083, 0.7143, 0.2083, 0.75, 0.2083, 0.7143, 0.2083, 0.7143, 0.2083, 0.75, 0.2917, 0.7143, 0.2917, 0.7143, 0.2917, 0.7143, 0.2917, 0.7143, 0.2083, 0.6786, 0.2083, 0.6786, 0.2083, 0.6786, 0.2083, 0.6786, 0.2917, 0.75, 0.2917, 0.7143, 0.2917, 0.7143, 0.2917, 0.75, 0.2083, 0.7143, 0.2083, 0.7143, 0.2083, 0.7143, 0.2083, 0.7143, 0.2917, 0.6786, 0.2917, 0.6786, 0.2917, 0.6786, 0.2917, 0.6786, 0.375, 0.8333, 0.625, 0.8333, 0.625, 0.8333, 0.375, 0.8333, 0.7083, 0.6786, 0.7083, 0.6786, 0.7083, 0.6786, 0.7083, 0.6786, 0.2917, 0.5714, 0.2917, 0.5714, 0.2917, 0.5714, 0.2917, 0.5714, 0.375, 0.9167, 0.625, 0.9167, 0.625, 0.9167, 0.375, 0.9167, 0.7917, 0.6786, 0.7917, 0.6786, 0.7917, 0.6786, 0.7917, 0.6786, 0.2083, 0.5714, 0.2083, 0.5714, 0.2083, 0.5714, 0.2083, 0.5714, 0.375, 0.3333, 0.625, 0.3333, 0.625, 0.3333, 0.375, 0.3333, 0.2083, 0.6786, 0.2083, 0.6429, 0.2083, 0.6429, 0.2083, 0.6786, 0.7083, 0.5357, 0.7083, 0.5357, 0.7083, 0.5357, 0.7083, 0.5357, 0.375, 0.4167, 0.625, 0.4167, 0.625, 0.4167, 0.375, 0.4167, 0.2917, 0.6786, 0.2917, 0.6429, 0.2917, 0.6429, 0.2917, 0.6786, 0.7917, 0.5357, 0.7917, 0.5357, 0.7917, 0.5357, 0.7917, 0.5357, 0.2083, 0.6429, 0.2083, 0.6071, 0.2083, 0.6071, 0.2083, 0.6429, 0.2083, 0.7143, 0.2083, 0.6786, 0.2083, 0.6786, 0.2083, 0.7143, 0.2917, 0.6429, 0.2917, 0.6071, 0.2917, 0.6071, 0.2917, 0.6429, 0.2917, 0.7143, 0.2917, 0.6786, 0.2917, 0.6786, 0.2917, 0.7143, 0.2083, 0.6071, 0.2083, 0.5714, 0.2083, 0.5714, 0.2083, 0.6071, 0.2083, 0.5714, 0.2083, 0.5357, 0.2083, 0.5357, 0.2083, 0.5714, 0.2917, 0.6071, 0.2917, 0.5714, 0.2917, 0.5714, 0.2917, 0.6071, 0.2917, 0.5714, 0.2917, 0.5357, 0.2917, 0.5357, 0.2917, 0.5714, 0.7917, 0.7143, 0.7917, 0.7143, 0.7917, 0.7143, 0.7917, 0.7143, 0.2083, 0.6786, 0.2083, 0.6786, 0.2083, 0.6786, 0.2083, 0.6786, 0.7083, 0.7143, 0.7083, 0.7143, 0.7083, 0.7143, 0.7083, 0.7143, 0.2917, 0.6786, 0.2917, 0.6786, 0.2917, 0.6786, 0.2917, 0.6786, 0.7917, 0.7143, 0.7083, 0.7143, 0.7083, 0.7143, 0.7917, 0.7143, 0.7083, 0.6786, 0.7917, 0.6786, 0.7917, 0.6786, 0.7083, 0.6786, 0.7917, 0.5714, 0.7083, 0.5714, 0.7083, 0.5714, 0.7917, 0.5714, 0.7083, 0.6786, 0.7917, 0.6786, 0.7917, 0.7143, 0.7083, 0.7143, 0.7083, 0.5357, 0.7917, 0.5357, 0.7917, 0.5714, 0.7083, 0.5714, 0.7083, 0.5357, 0.7917, 0.5357, 0.7917, 0.5357, 0.7083, 0.5357, 0.2917, 0.7143, 0.2083, 0.7143, 0.2083, 0.7143, 0.2917, 0.7143, 0.2083, 0.6786, 0.2917, 0.6786, 0.2917, 0.6786, 0.2083, 0.6786, 0.2917, 0.5714, 0.2083, 0.5714, 0.2083, 0.5714, 0.2917, 0.5714, 0.7083, 0.5357, 0.7917, 0.5357, 0.7917, 0.5357, 0.7083, 0.5357, 0.2083, 0.6786, 0.2917, 0.6786, 0.2917, 0.6786, 0.2083, 0.6786, 0.7917, 0.5714, 0.7083, 0.5714, 0.7083, 0.5714, 0.7917, 0.5714, 0.7083, 0.5357, 0.7917, 0.5357, 0.7917, 0.5357, 0.7083, 0.5357, 0.2917, 0.5714, 0.2083, 0.5714, 0.2083, 0.5714, 0.2917, 0.5714, 0.7917, 0.5714, 0.7083, 0.5714, 0.7083, 0.5714, 0.7917, 0.5714, 0.7083, 0.6786, 0.7917, 0.6786, 0.7917, 0.6786, 0.7083, 0.6786, 0.7917, 0.7143, 0.7083, 0.7143, 0.7083, 0.7143, 0.7917, 0.7143, 0.2083, 0.5357, 0.2917, 0.5357, 0.2917, 0.5357, 0.2083, 0.5357, 0.2917, 0.7143, 0.2083, 0.7143, 0.2083, 0.7143, 0.2917, 0.7143, 0.7083, 0.6786, 0.7917, 0.6786, 0.7917, 0.6786, 0.7083, 0.6786, 0.7917, 0.7143, 0.7083, 0.7143, 0.7083, 0.7143, 0.7917, 0.7143, 0.7083, 0.6429, 0.7917, 0.6429, 0.7917, 0.6786, 0.7083, 0.6786, 0.7083, 0.6071, 0.7917, 0.6071, 0.7917, 0.6429, 0.7083, 0.6429, 0.7083, 0.5714, 0.7917, 0.5714, 0.7917, 0.6071, 0.7083, 0.6071, 0.2083, 0.5357, 0.2917, 0.5357, 0.2917, 0.5357, 0.2083, 0.5357, 0.7083, 0.5, 0.7917, 0.5, 0.7917, 0.5357, 0.7083, 0.5357, 0.7083, 0.7143, 0.7917, 0.7143, 0.7917, 0.75, 0.7083, 0.75, 0.375, 0.8333, 0.625, 0.8333, 0.625, 0.9167, 0.375, 0.9167, 0.375, 0.3333, 0.625, 0.3333, 0.625, 0.4167, 0.375, 0.4167, 0.7917, 0.6786, 0.7917, 0.6786, 0.7917, 0.6786, 0.7917, 0.6786, 0.7917, 0.5357, 0.7917, 0.5714, 0.7917, 0.5714, 0.7917, 0.5357, 0.2083, 0.6786, 0.2917, 0.6786, 0.2917, 0.6786, 0.2083, 0.6786, 0.7083, 0.5357, 0.7083, 0.5, 0.7083, 0.5, 0.7083, 0.5357, 0.7917, 0.7143, 0.7917, 0.7143, 0.7917, 0.7143, 0.7917, 0.7143, 0.7083, 0.5357, 0.7083, 0.5357, 0.7083, 0.5357, 0.7083, 0.5357, 0.7917, 0.5, 0.7917, 0.5357, 0.7917, 0.5357, 0.7917, 0.5, 0.7083, 0.7143, 0.7083, 0.7143, 0.7083, 0.7143, 0.7083, 0.7143, 0.7917, 0.5357, 0.7917, 0.5357, 0.7917, 0.5357, 0.7917, 0.5357, 0.2917, 0.5357, 0.2083, 0.5357, 0.2083, 0.5357, 0.2917, 0.5357, 0.2917, 0.7143, 0.2083, 0.7143, 0.2083, 0.7143, 0.2917, 0.7143, 0.7083, 0.75, 0.7083, 0.7143, 0.7083, 0.7143, 0.7083, 0.75, 0.2083, 0.75, 0.2917, 0.75, 0.2917, 0.75, 0.2083, 0.75, 0.2083, 0.5357, 0.2083, 0.5357, 0.2083, 0.5357, 0.2083, 0.5357, 0.2917, 0.7143, 0.2917, 0.7143, 0.2917, 0.7143, 0.2917, 0.7143, 0.7917, 0.7143, 0.7917, 0.75, 0.7917, 0.75, 0.7917, 0.7143, 0.2917, 0.5357, 0.2917, 0.5357, 0.2917, 0.5357, 0.2917, 0.5357, 0.2083, 0.7143, 0.2083, 0.7143, 0.2083, 0.7143, 0.2083, 0.7143, 0.2083, 0.5714, 0.2917, 0.5714, 0.2917, 0.5714, 0.2083, 0.5714, 0.2917, 0.7143, 0.2917, 0.7143, 0.2917, 0.7143, 0.2917, 0.7143, 0.2083, 0.6786, 0.2083, 0.6786, 0.2083, 0.6786, 0.2083, 0.6786, 0.2083, 0.7143, 0.2083, 0.7143, 0.2083, 0.7143, 0.2083, 0.7143, 0.2917, 0.6786, 0.2917, 0.6786, 0.2917, 0.6786, 0.2917, 0.6786, 0.2917, 0.6786, 0.2083, 0.6786, 0.2083, 0.6786, 0.2917, 0.6786, 0.375, 0.8333, 0.625, 0.8333, 0.625, 0.8333, 0.375, 0.8333, 0.7083, 0.6786, 0.7083, 0.6786, 0.7083, 0.6786, 0.7083, 0.6786, 0.2917, 0.5714, 0.2917, 0.5714, 0.2917, 0.5714, 0.2917, 0.5714, 0.625, 0.9167, 0.375, 0.9167, 0.375, 0.9167, 0.625, 0.9167, 0.7917, 0.6786, 0.7917, 0.6786, 0.7917, 0.6786, 0.7917, 0.6786, 0.2083, 0.5714, 0.2083, 0.5714, 0.2083, 0.5714, 0.2083, 0.5714, 0.2083, 0.7143, 0.2917, 0.7143, 0.2917, 0.7143, 0.2083, 0.7143, 0.375, 0.3333, 0.625, 0.3333, 0.625, 0.3333, 0.375, 0.3333, 0.7083, 0.5357, 0.7083, 0.5357, 0.7083, 0.5357, 0.7083, 0.5357, 0.625, 0.4167, 0.375, 0.4167, 0.375, 0.4167, 0.625, 0.4167, 0.7917, 0.5357, 0.7917, 0.5357, 0.7917, 0.5357, 0.7917, 0.5357, 0.7917, 0.7143, 0.7917, 0.7143, 0.7917, 0.7143, 0.7917, 0.7143, 0.2083, 0.6786, 0.2083, 0.6786, 0.2083, 0.6786, 0.2083, 0.6786, 0.7083, 0.7143, 0.7083, 0.7143, 0.7083, 0.7143, 0.7083, 0.7143, 0.2917, 0.6786, 0.2917, 0.6786, 0.2917, 0.6786, 0.2917, 0.6786])
me_cube_004.materials.append(mat_material_003)
me_cube_004.materials.append(mat_case_details)
me_cube_004.use_remesh_fix_poles = True
me_cube_004.use_remesh_preserve_attributes = False
me_cube_004.use_mirror_vertex_groups = False
me_cube_004.update()

# ---- objects
ob_cube_001 = bpy.data.objects.new('Cube.001', me_cube_001)
ob_cube_002 = bpy.data.objects.new('Cube.002', me_cube_002)
ob_cube_003 = bpy.data.objects.new('Cube.003', me_cube_003)
ob_cube = bpy.data.objects.new('Cube', me_cube_004)
ob_camera = bpy.data.objects.new('Camera', cam_camera)
ob_light = bpy.data.objects.new('Light', light_light)

# ---- transforms, parenting, visibility, modifiers, constraints
ob_cube_001.location = (0.0, 0.0, 0.0)
ob_cube_001.lineart.crease_threshold = 0.0
_m = ob_cube_001.modifiers.new('Subdivision', 'SUBSURF')
_m.uv_smooth = 'PRESERVE_CORNERS'
ob_cube_002.location = (0.0, 0.0, 0.0)
ob_cube_002.lineart.crease_threshold = 0.0
_m = ob_cube_002.modifiers.new('Mirror', 'MIRROR')
_m.use_axis = (False, True, False)
_m.mirror_object = ob_cube
ob_cube_003.location = (0.0, 0.0, 0.0)
ob_cube_003.lineart.crease_threshold = 0.0
_m = ob_cube_003.modifiers.new('Mirror', 'MIRROR')
_m.use_axis = (False, True, False)
_m.mirror_object = ob_cube
ob_cube.location = (0.0, 0.0, 0.0)
ob_cube.lineart.crease_threshold = 0.0
ob_camera.location = (7.359, -6.926, 4.958)
ob_camera.rotation_euler = (1.109, 0.0, 0.8149)
ob_camera.lock_rotations_4d = False
ob_camera.empty_display_type = 'ARROWS'
ob_camera.color = (0.0, 0.0, 0.0, 0.0)
ob_camera.display_type = 'WIRE'
ob_camera.lineart.crease_threshold = 0.0
ob_light.location = (4.076, 1.005, 5.904)
ob_light.rotation_euler = (0.6503, 0.05522, 1.866)
ob_light.lock_rotations_4d = False
ob_light.empty_display_type = 'ARROWS'
ob_light.color = (0.0, 0.0, 0.0, 0.0)
ob_light.lineart.crease_threshold = 0.0

# ---- collection membership
col_collection.objects.link(ob_cube_001)
col_collection.objects.link(ob_cube_002)
col_collection.objects.link(ob_cube_003)
col_collection.objects.link(ob_cube)
col_scene.objects.link(ob_camera)
col_scene.objects.link(ob_light)
def _layer_coll(name, lc=None):
    lc = lc or bpy.context.view_layer.layer_collection
    for c in lc.children:
        if c.name == name: return c
        r = _layer_coll(name, c)
        if r: return r
_layer_coll('scene').exclude = True

# ---- scene / render settings (as saved in the file)
scene.camera = ob_camera
scene.frame_start = 1; scene.frame_end = 250; scene.frame_set(1)
scene.render.engine = 'BLENDER_EEVEE_NEXT'
scene.cycles.use_denoising = False
scene.cycles.samples = 128
scene.cycles.sampling_pattern = 'TABULATED_SOBOL'
scene.cycles.use_adaptive_sampling = False
scene.cycles.use_light_tree = False
scene.view_settings.view_transform = 'Filmic'
bpy.context.view_layer.update()

